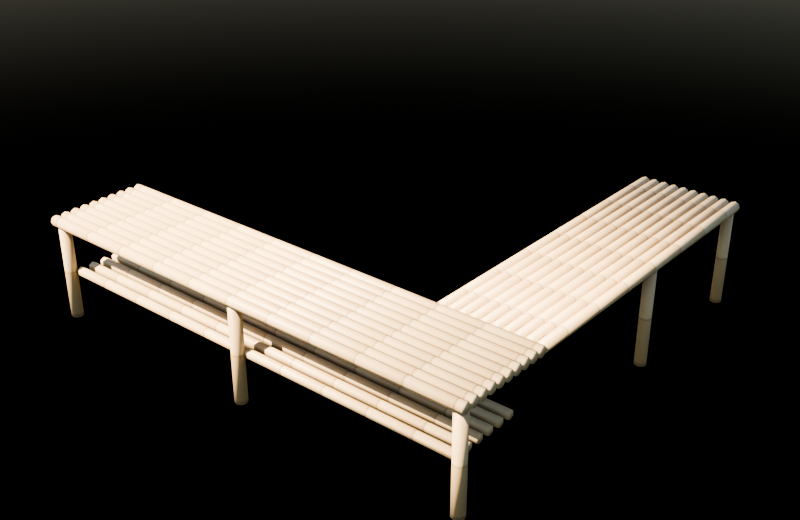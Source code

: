 # Source: 06_Meja_Bambu_L.blend  (saved by Blender 5.2.45; exported with 4.5.12 LTS)
import bpy
from mathutils import Matrix  # noqa: F401  (used for matrix-valued properties, if any)

bpy.ops.wm.read_factory_settings(use_empty=True)
scene = bpy.context.scene
scene.name = 'Scene'

# ---- collections
col_06_meja_bambu_l = bpy.data.collections.new('06_Meja_Bambu_L'); scene.collection.children.link(col_06_meja_bambu_l)

# ---- materials (node trees are filled in below, after node groups)
mat_bambu_horizontal_x = bpy.data.materials.new('Bambu_Horizontal_X')
mat_bambu_horizontal_y = bpy.data.materials.new('Bambu_Horizontal_Y')
mat_bambu_tegak = bpy.data.materials.new('Bambu_Tegak')

# ---- material node trees
mat_bambu_horizontal_x.use_nodes = True; mat_bambu_horizontal_x.node_tree.nodes.clear()
_N = mat_bambu_horizontal_x.node_tree.nodes; _L = mat_bambu_horizontal_x.node_tree.links
n0 = _N.new('ShaderNodeBsdfPrincipled'); n0.name = 'Principled BSDF'; n0.location = (-200, 100)
n0.inputs[10].default_value = 0.005
n1 = _N.new('ShaderNodeOutputMaterial'); n1.name = 'Material Output'; n1.location = (200, 100)
n2 = _N.new('ShaderNodeTexCoord'); n2.name = 'Texture Coordinate'; n2.location = (0, 0)
n3 = _N.new('ShaderNodeTexWave'); n3.name = 'Wave Texture'; n3.location = (0, 0)
n3.width = 160
n3.wave_profile = 'SAW'
n3.inputs[1].default_value = 0.9
n4 = _N.new('ShaderNodeValToRGB'); n4.name = 'Color Ramp'; n4.location = (0, 0)
while len(n4.color_ramp.elements) > 1: n4.color_ramp.elements.remove(n4.color_ramp.elements[-1])
n4.color_ramp.elements[0].position = 0.0; n4.color_ramp.elements[0].color = (0.224, 0.1512, 0.0704, 1.0)
_e = n4.color_ramp.elements.new(0.05); _e.color = (0.56, 0.42, 0.22, 1.0)
_e = n4.color_ramp.elements.new(0.96); _e.color = (0.4592, 0.3276, 0.1584, 1.0)
n5 = _N.new('ShaderNodeBump'); n5.name = 'Bump'; n5.location = (0, 0)
n5.inputs[0].default_value = 0.25
_L.new(n0.outputs[0], n1.inputs[0])
_L.new(n2.outputs[3], n3.inputs[0])
_L.new(n3.outputs[1], n4.inputs[0])
_L.new(n4.outputs[0], n0.inputs[0])
_L.new(n3.outputs[1], n5.inputs[3])
_L.new(n5.outputs[0], n0.inputs[5])
n1.is_active_output = True
mat_bambu_horizontal_y.use_nodes = True; mat_bambu_horizontal_y.node_tree.nodes.clear()
_N = mat_bambu_horizontal_y.node_tree.nodes; _L = mat_bambu_horizontal_y.node_tree.links
n0 = _N.new('ShaderNodeBsdfPrincipled'); n0.name = 'Principled BSDF'; n0.location = (-200, 100)
n0.inputs[10].default_value = 0.005
n1 = _N.new('ShaderNodeOutputMaterial'); n1.name = 'Material Output'; n1.location = (200, 100)
n2 = _N.new('ShaderNodeTexCoord'); n2.name = 'Texture Coordinate'; n2.location = (0, 0)
n3 = _N.new('ShaderNodeTexWave'); n3.name = 'Wave Texture'; n3.location = (0, 0)
n3.width = 160
n3.bands_direction = 'Y'
n3.wave_profile = 'SAW'
n3.inputs[1].default_value = 0.9
n4 = _N.new('ShaderNodeValToRGB'); n4.name = 'Color Ramp'; n4.location = (0, 0)
while len(n4.color_ramp.elements) > 1: n4.color_ramp.elements.remove(n4.color_ramp.elements[-1])
n4.color_ramp.elements[0].position = 0.0; n4.color_ramp.elements[0].color = (0.224, 0.1512, 0.0704, 1.0)
_e = n4.color_ramp.elements.new(0.05); _e.color = (0.56, 0.42, 0.22, 1.0)
_e = n4.color_ramp.elements.new(0.96); _e.color = (0.4592, 0.3276, 0.1584, 1.0)
n5 = _N.new('ShaderNodeBump'); n5.name = 'Bump'; n5.location = (0, 0)
n5.inputs[0].default_value = 0.25
_L.new(n0.outputs[0], n1.inputs[0])
_L.new(n2.outputs[3], n3.inputs[0])
_L.new(n3.outputs[1], n4.inputs[0])
_L.new(n4.outputs[0], n0.inputs[0])
_L.new(n3.outputs[1], n5.inputs[3])
_L.new(n5.outputs[0], n0.inputs[5])
n1.is_active_output = True
mat_bambu_tegak.use_nodes = True; mat_bambu_tegak.node_tree.nodes.clear()
_N = mat_bambu_tegak.node_tree.nodes; _L = mat_bambu_tegak.node_tree.links
n0 = _N.new('ShaderNodeBsdfPrincipled'); n0.name = 'Principled BSDF'; n0.location = (-200, 100)
n0.inputs[10].default_value = 0.005
n1 = _N.new('ShaderNodeOutputMaterial'); n1.name = 'Material Output'; n1.location = (200, 100)
n2 = _N.new('ShaderNodeTexCoord'); n2.name = 'Texture Coordinate'; n2.location = (0, 0)
n3 = _N.new('ShaderNodeTexWave'); n3.name = 'Wave Texture'; n3.location = (0, 0)
n3.width = 160
n3.bands_direction = 'Z'
n3.wave_profile = 'SAW'
n3.inputs[1].default_value = 0.9
n4 = _N.new('ShaderNodeValToRGB'); n4.name = 'Color Ramp'; n4.location = (0, 0)
while len(n4.color_ramp.elements) > 1: n4.color_ramp.elements.remove(n4.color_ramp.elements[-1])
n4.color_ramp.elements[0].position = 0.0; n4.color_ramp.elements[0].color = (0.208, 0.1404, 0.064, 1.0)
_e = n4.color_ramp.elements.new(0.05); _e.color = (0.52, 0.39, 0.2, 1.0)
_e = n4.color_ramp.elements.new(0.96); _e.color = (0.4264, 0.3042, 0.144, 1.0)
n5 = _N.new('ShaderNodeBump'); n5.name = 'Bump'; n5.location = (0, 0)
n5.inputs[0].default_value = 0.25
_L.new(n0.outputs[0], n1.inputs[0])
_L.new(n2.outputs[3], n3.inputs[0])
_L.new(n3.outputs[1], n4.inputs[0])
_L.new(n4.outputs[0], n0.inputs[0])
_L.new(n3.outputs[1], n5.inputs[3])
_L.new(n5.outputs[0], n0.inputs[5])
n1.is_active_output = True

# ---- world
world_world = bpy.data.worlds.new('World'); scene.world = world_world
world_world.use_nodes = True; world_world.node_tree.nodes.clear()
_N = world_world.node_tree.nodes; _L = world_world.node_tree.links
n0 = _N.new('ShaderNodeTexSky'); n0.name = 'Sky Texture'; n0.location = (0, 0)
n0.width = 160
n0.sun_elevation = 0.8378
n0.sun_rotation = 3.665
n0.altitude = 100.0
n1 = _N.new('ShaderNodeBackground'); n1.name = 'Background'; n1.location = (0, 0)
n1.inputs[1].default_value = 0.22
n2 = _N.new('ShaderNodeOutputWorld'); n2.name = 'World Output'; n2.location = (0, 0)
_L.new(n0.outputs[0], n1.inputs[0])
_L.new(n1.outputs[0], n2.inputs[0])
n2.is_active_output = True
world_world.color = (0.05088, 0.05088, 0.05088)
world_world.sun_shadow_jitter_overblur = 0.0

# ---- meshes
me_meja_l_sisi_depan = bpy.data.meshes.new('Meja_L_Sisi_Depan')
me_meja_l_sisi_depan.from_pydata([(-1.8, -0.36, 0.2375), (1.8, -0.36, 0.2375), (-1.8, -0.3317, 0.2258), (1.8, -0.3317, 0.2258), (-1.8, -0.32, 0.1975), (1.8, -0.32, 0.1975), (-1.8, -0.3317, 0.1692), (1.8, -0.3317, 0.1692), (-1.8, -0.36, 0.1575), (1.8, -0.36, 0.1575), (-1.8, -0.3883, 0.1692), (1.8, -0.3883, 0.1692), (-1.8, -0.4, 0.1975), (1.8, -0.4, 0.1975), (-1.8, -0.3883, 0.2258), (1.8, -0.3883, 0.2258), (-1.8, -0.28, 0.2375), (1.8, -0.28, 0.2375), (-1.8, -0.2517, 0.2258), (1.8, -0.2517, 0.2258), (-1.8, -0.24, 0.1975), (1.8, -0.24, 0.1975), (-1.8, -0.2517, 0.1692), (1.8, -0.2517, 0.1692), (-1.8, -0.28, 0.1575), (1.8, -0.28, 0.1575), (-1.8, -0.3083, 0.1692), (1.8, -0.3083, 0.1692), (-1.8, -0.32, 0.1975), (1.8, -0.32, 0.1975), (-1.8, -0.3083, 0.2258), (1.8, -0.3083, 0.2258), (-1.8, -0.2, 0.2375), (1.8, -0.2, 0.2375), (-1.8, -0.1717, 0.2258), (1.8, -0.1717, 0.2258), (-1.8, -0.16, 0.1975), (1.8, -0.16, 0.1975), (-1.8, -0.1717, 0.1692), (1.8, -0.1717, 0.1692), (-1.8, -0.2, 0.1575), (1.8, -0.2, 0.1575), (-1.8, -0.2283, 0.1692), (1.8, -0.2283, 0.1692), (-1.8, -0.24, 0.1975), (1.8, -0.24, 0.1975), (-1.8, -0.2283, 0.2258), (1.8, -0.2283, 0.2258), (-1.8, -0.12, 0.2375), (1.8, -0.12, 0.2375), (-1.8, -0.09172, 0.2258), (1.8, -0.09172, 0.2258), (-1.8, -0.08, 0.1975), (1.8, -0.08, 0.1975), (-1.8, -0.09172, 0.1692), (1.8, -0.09172, 0.1692), (-1.8, -0.12, 0.1575), (1.8, -0.12, 0.1575), (-1.8, -0.1483, 0.1692), (1.8, -0.1483, 0.1692), (-1.8, -0.16, 0.1975), (1.8, -0.16, 0.1975), (-1.8, -0.1483, 0.2258), (1.8, -0.1483, 0.2258), (-1.8, -0.04, 0.2375), (1.8, -0.04, 0.2375), (-1.8, -0.01172, 0.2258), (1.8, -0.01172, 0.2258), (-1.8, 2.384e-07, 0.1975), (1.8, 2.384e-07, 0.1975), (-1.8, -0.01172, 0.1692), (1.8, -0.01172, 0.1692), (-1.8, -0.04, 0.1575), (1.8, -0.04, 0.1575), (-1.8, -0.06828, 0.1692), (1.8, -0.06828, 0.1692), (-1.8, -0.08, 0.1975), (1.8, -0.08, 0.1975), (-1.8, -0.06828, 0.2258), (1.8, -0.06828, 0.2258), (-1.8, 0.04, 0.2375), (1.8, 0.04, 0.2375), (-1.8, 0.06828, 0.2258), (1.8, 0.06828, 0.2258), (-1.8, 0.08, 0.1975), (1.8, 0.08, 0.1975), (-1.8, 0.06828, 0.1692), (1.8, 0.06828, 0.1692), (-1.8, 0.04, 0.1575), (1.8, 0.04, 0.1575), (-1.8, 0.01172, 0.1692), (1.8, 0.01172, 0.1692), (-1.8, 2.384e-07, 0.1975), (1.8, 2.384e-07, 0.1975), (-1.8, 0.01172, 0.2258), (1.8, 0.01172, 0.2258), (-1.8, 0.12, 0.2375), (1.8, 0.12, 0.2375), (-1.8, 0.1483, 0.2258), (1.8, 0.1483, 0.2258), (-1.8, 0.16, 0.1975), (1.8, 0.16, 0.1975), (-1.8, 0.1483, 0.1692), (1.8, 0.1483, 0.1692), (-1.8, 0.12, 0.1575), (1.8, 0.12, 0.1575), (-1.8, 0.09172, 0.1692), (1.8, 0.09172, 0.1692), (-1.8, 0.08, 0.1975), (1.8, 0.08, 0.1975), (-1.8, 0.09172, 0.2258), (1.8, 0.09172, 0.2258), (-1.8, 0.2, 0.2375), (1.8, 0.2, 0.2375), (-1.8, 0.2283, 0.2258), (1.8, 0.2283, 0.2258), (-1.8, 0.24, 0.1975), (1.8, 0.24, 0.1975), (-1.8, 0.2283, 0.1692), (1.8, 0.2283, 0.1692), (-1.8, 0.2, 0.1575), (1.8, 0.2, 0.1575), (-1.8, 0.1717, 0.1692), (1.8, 0.1717, 0.1692), (-1.8, 0.16, 0.1975), (1.8, 0.16, 0.1975), (-1.8, 0.1717, 0.2258), (1.8, 0.1717, 0.2258), (-1.8, 0.28, 0.2375), (1.8, 0.28, 0.2375), (-1.8, 0.3083, 0.2258), (1.8, 0.3083, 0.2258), (-1.8, 0.32, 0.1975), (1.8, 0.32, 0.1975), (-1.8, 0.3083, 0.1692), (1.8, 0.3083, 0.1692), (-1.8, 0.28, 0.1575), (1.8, 0.28, 0.1575), (-1.8, 0.2517, 0.1692), (1.8, 0.2517, 0.1692), (-1.8, 0.24, 0.1975), (1.8, 0.24, 0.1975), (-1.8, 0.2517, 0.2258), (1.8, 0.2517, 0.2258), (-1.8, 0.36, 0.2375), (1.8, 0.36, 0.2375), (-1.8, 0.3883, 0.2258), (1.8, 0.3883, 0.2258), (-1.8, 0.4, 0.1975), (1.8, 0.4, 0.1975), (-1.8, 0.3883, 0.1692), (1.8, 0.3883, 0.1692), (-1.8, 0.36, 0.1575), (1.8, 0.36, 0.1575), (-1.8, 0.3317, 0.1692), (1.8, 0.3317, 0.1692), (-1.8, 0.32, 0.1975), (1.8, 0.32, 0.1975), (-1.8, 0.3317, 0.2258), (1.8, 0.3317, 0.2258), (-1.7, -0.28, -0.1675), (1.7, -0.28, -0.1675), (-1.7, -0.2497, -0.185), (1.7, -0.2497, -0.185), (-1.7, -0.2497, -0.22), (1.7, -0.2497, -0.22), (-1.7, -0.28, -0.2375), (1.7, -0.28, -0.2375), (-1.7, -0.3103, -0.22), (1.7, -0.3103, -0.22), (-1.7, -0.3103, -0.185), (1.7, -0.3103, -0.185), (-1.7, -0.18, -0.1675), (1.7, -0.18, -0.1675), (-1.7, -0.1497, -0.185), (1.7, -0.1497, -0.185), (-1.7, -0.1497, -0.22), (1.7, -0.1497, -0.22), (-1.7, -0.18, -0.2375), (1.7, -0.18, -0.2375), (-1.7, -0.2103, -0.22), (1.7, -0.2103, -0.22), (-1.7, -0.2103, -0.185), (1.7, -0.2103, -0.185), (-1.7, -0.08, -0.1675), (1.7, -0.08, -0.1675), (-1.7, -0.04969, -0.185), (1.7, -0.04969, -0.185), (-1.7, -0.04969, -0.22), (1.7, -0.04969, -0.22), (-1.7, -0.08, -0.2375), (1.7, -0.08, -0.2375), (-1.7, -0.1103, -0.22), (1.7, -0.1103, -0.22), (-1.7, -0.1103, -0.185), (1.7, -0.1103, -0.185), (-1.7, 0.02, -0.1675), (1.7, 0.02, -0.1675), (-1.7, 0.05031, -0.185), (1.7, 0.05031, -0.185), (-1.7, 0.05031, -0.22), (1.7, 0.05031, -0.22), (-1.7, 0.02, -0.2375), (1.7, 0.02, -0.2375), (-1.7, -0.01031, -0.22), (1.7, -0.01031, -0.22), (-1.7, -0.01031, -0.185), (1.7, -0.01031, -0.185), (-1.7, 0.12, -0.1675), (1.7, 0.12, -0.1675), (-1.7, 0.1503, -0.185), (1.7, 0.1503, -0.185), (-1.7, 0.1503, -0.22), (1.7, 0.1503, -0.22), (-1.7, 0.12, -0.2375), (1.7, 0.12, -0.2375), (-1.7, 0.08969, -0.22), (1.7, 0.08969, -0.22), (-1.7, 0.08969, -0.185), (1.7, 0.08969, -0.185), (-1.7, 0.22, -0.1675), (1.7, 0.22, -0.1675), (-1.7, 0.2503, -0.185), (1.7, 0.2503, -0.185), (-1.7, 0.2503, -0.22), (1.7, 0.2503, -0.22), (-1.7, 0.22, -0.2375), (1.7, 0.22, -0.2375), (-1.7, 0.1897, -0.22), (1.7, 0.1897, -0.22), (-1.7, 0.1897, -0.185), (1.7, 0.1897, -0.185)], [], [(50, 51, 53, 52), (0, 1, 3, 2), (24, 25, 27, 26), (18, 19, 21, 20), (2, 3, 5, 4), (22, 23, 25, 24), (102, 103, 105, 104), (4, 5, 7, 6), (86, 87, 89, 88), (80, 81, 83, 82), (6, 7, 9, 8), (56, 57, 59, 58), (16, 17, 19, 18), (8, 9, 11, 10), (20, 21, 23, 22), (48, 49, 51, 50), (10, 11, 13, 12), (3, 1, 15, 13, 11, 9, 7, 5), (54, 55, 57, 56), (12, 13, 15, 14), (32, 33, 35, 34), (38, 39, 41, 40), (14, 15, 1, 0), (0, 2, 4, 6, 8, 10, 12, 14), (96, 97, 99, 98), (36, 37, 39, 38), (26, 27, 29, 28), (118, 119, 121, 120), (20, 22, 24, 26, 28, 30, 16, 18), (28, 29, 31, 30), (34, 35, 37, 36), (40, 41, 43, 42), (30, 31, 17, 16), (27, 25, 23, 21, 19, 17, 31, 29), (52, 53, 55, 54), (134, 135, 137, 136), (42, 43, 45, 44), (37, 35, 33, 47, 45, 43, 41, 39), (112, 113, 115, 114), (44, 45, 47, 46), (64, 65, 67, 66), (70, 71, 73, 72), (46, 47, 33, 32), (38, 40, 42, 44, 46, 32, 34, 36), (150, 151, 153, 152), (68, 69, 71, 70), (58, 59, 61, 60), (128, 129, 131, 130), (54, 56, 58, 60, 62, 48, 50, 52), (60, 61, 63, 62), (66, 67, 69, 68), (72, 73, 75, 74), (62, 63, 49, 48), (57, 55, 53, 51, 49, 63, 61, 59), (166, 167, 169, 168), (84, 85, 87, 86), (74, 75, 77, 76), (144, 145, 147, 146), (66, 68, 70, 72, 74, 76, 78, 64), (76, 77, 79, 78), (82, 83, 85, 84), (88, 89, 91, 90), (78, 79, 65, 64), (73, 71, 69, 67, 65, 79, 77, 75), (184, 185, 187, 186), (100, 101, 103, 102), (90, 91, 93, 92), (160, 161, 163, 162), (88, 90, 92, 94, 80, 82, 84, 86), (92, 93, 95, 94), (98, 99, 101, 100), (104, 105, 107, 106), (94, 95, 81, 80), (89, 87, 85, 83, 81, 95, 93, 91), (174, 175, 177, 176), (116, 117, 119, 118), (106, 107, 109, 108), (98, 100, 102, 104, 106, 108, 110, 96), (108, 109, 111, 110), (114, 115, 117, 116), (120, 121, 123, 122), (110, 111, 97, 96), (105, 103, 101, 99, 97, 111, 109, 107), (200, 201, 203, 202), (132, 133, 135, 134), (122, 123, 125, 124), (176, 177, 179, 178), (114, 116, 118, 120, 122, 124, 126, 112), (124, 125, 127, 126), (130, 131, 133, 132), (136, 137, 139, 138), (126, 127, 113, 112), (121, 119, 117, 115, 113, 127, 125, 123), (162, 164, 166, 168, 170, 160), (148, 149, 151, 150), (138, 139, 141, 140), (172, 173, 175, 174), (130, 132, 134, 136, 138, 140, 142, 128), (140, 141, 143, 142), (146, 147, 149, 148), (152, 153, 155, 154), (142, 143, 129, 128), (137, 135, 133, 131, 129, 143, 141, 139), (196, 197, 199, 198), (164, 165, 167, 166), (154, 155, 157, 156), (198, 199, 201, 200), (146, 148, 150, 152, 154, 156, 158, 144), (156, 157, 159, 158), (162, 163, 165, 164), (168, 169, 171, 170), (158, 159, 145, 144), (153, 151, 149, 147, 145, 159, 157, 155), (208, 209, 211, 210), (170, 171, 161, 160), (169, 167, 165, 163, 161, 171), (178, 179, 181, 180), (179, 177, 175, 173, 183, 181), (212, 213, 215, 214), (180, 181, 183, 182), (188, 189, 191, 190), (186, 187, 189, 188), (182, 183, 173, 172), (176, 178, 180, 182, 172, 174), (190, 191, 193, 192), (224, 225, 227, 226), (190, 192, 194, 184, 186, 188), (192, 193, 195, 194), (210, 211, 213, 212), (220, 221, 223, 222), (194, 195, 185, 184), (191, 189, 187, 185, 195, 193), (202, 203, 205, 204), (200, 202, 204, 206, 196, 198), (204, 205, 207, 206), (222, 223, 225, 224), (206, 207, 197, 196), (203, 201, 199, 197, 207, 205), (214, 215, 217, 216), (214, 216, 218, 208, 210, 212), (216, 217, 219, 218), (218, 219, 209, 208), (215, 213, 211, 209, 219, 217), (226, 227, 229, 228), (226, 228, 230, 220, 222, 224), (228, 229, 231, 230), (230, 231, 221, 220), (227, 225, 223, 221, 231, 229)])
me_meja_l_sisi_depan.polygons.foreach_set('use_smooth', [True] * 148)
me_meja_l_sisi_depan.materials.append(mat_bambu_horizontal_x)
me_meja_l_sisi_depan.update()
me_meja_l_sisi_samping = bpy.data.meshes.new('Meja_L_Sisi_Samping')
me_meja_l_sisi_samping.from_pydata([(-0.36, -1.26, 0.04), (-0.36, 1.26, 0.04), (-0.3883, -1.26, 0.02828), (-0.3883, 1.26, 0.02828), (-0.4, -1.26, 0.0), (-0.4, 1.26, 0.0), (-0.3883, -1.26, -0.02828), (-0.3883, 1.26, -0.02828), (-0.36, -1.26, -0.04), (-0.36, 1.26, -0.04), (-0.3317, -1.26, -0.02828), (-0.3317, 1.26, -0.02828), (-0.32, -1.26, 0.0), (-0.32, 1.26, 0.0), (-0.3317, -1.26, 0.02828), (-0.3317, 1.26, 0.02828), (-0.28, -1.26, 0.04), (-0.28, 1.26, 0.04), (-0.3083, -1.26, 0.02828), (-0.3083, 1.26, 0.02828), (-0.32, -1.26, 0.0), (-0.32, 1.26, 0.0), (-0.3083, -1.26, -0.02828), (-0.3083, 1.26, -0.02828), (-0.28, -1.26, -0.04), (-0.28, 1.26, -0.04), (-0.2517, -1.26, -0.02828), (-0.2517, 1.26, -0.02828), (-0.24, -1.26, 0.0), (-0.24, 1.26, 0.0), (-0.2517, -1.26, 0.02828), (-0.2517, 1.26, 0.02828), (-0.2, -1.26, 0.04), (-0.2, 1.26, 0.04), (-0.2283, -1.26, 0.02828), (-0.2283, 1.26, 0.02828), (-0.24, -1.26, 0.0), (-0.24, 1.26, 0.0), (-0.2283, -1.26, -0.02828), (-0.2283, 1.26, -0.02828), (-0.2, -1.26, -0.04), (-0.2, 1.26, -0.04), (-0.1717, -1.26, -0.02828), (-0.1717, 1.26, -0.02828), (-0.16, -1.26, 0.0), (-0.16, 1.26, 0.0), (-0.1717, -1.26, 0.02828), (-0.1717, 1.26, 0.02828), (-0.12, -1.26, 0.04), (-0.12, 1.26, 0.04), (-0.1483, -1.26, 0.02828), (-0.1483, 1.26, 0.02828), (-0.16, -1.26, 0.0), (-0.16, 1.26, 0.0), (-0.1483, -1.26, -0.02828), (-0.1483, 1.26, -0.02828), (-0.12, -1.26, -0.04), (-0.12, 1.26, -0.04), (-0.09172, -1.26, -0.02828), (-0.09172, 1.26, -0.02828), (-0.08, -1.26, 0.0), (-0.08, 1.26, 0.0), (-0.09172, -1.26, 0.02828), (-0.09172, 1.26, 0.02828), (-0.04, -1.26, 0.04), (-0.04, 1.26, 0.04), (-0.06828, -1.26, 0.02828), (-0.06828, 1.26, 0.02828), (-0.08, -1.26, 0.0), (-0.08, 1.26, 0.0), (-0.06828, -1.26, -0.02828), (-0.06828, 1.26, -0.02828), (-0.04, -1.26, -0.04), (-0.04, 1.26, -0.04), (-0.01172, -1.26, -0.02828), (-0.01172, 1.26, -0.02828), (0.0, -1.26, 0.0), (0.0, 1.26, 0.0), (-0.01172, -1.26, 0.02828), (-0.01172, 1.26, 0.02828), (0.04, -1.26, 0.04), (0.04, 1.26, 0.04), (0.01172, -1.26, 0.02828), (0.01172, 1.26, 0.02828), (0.0, -1.26, 0.0), (0.0, 1.26, 0.0), (0.01172, -1.26, -0.02828), (0.01172, 1.26, -0.02828), (0.04, -1.26, -0.04), (0.04, 1.26, -0.04), (0.06828, -1.26, -0.02828), (0.06828, 1.26, -0.02828), (0.08, -1.26, 0.0), (0.08, 1.26, 0.0), (0.06828, -1.26, 0.02828), (0.06828, 1.26, 0.02828), (0.12, -1.26, 0.04), (0.12, 1.26, 0.04), (0.09172, -1.26, 0.02828), (0.09172, 1.26, 0.02828), (0.08, -1.26, 0.0), (0.08, 1.26, 0.0), (0.09172, -1.26, -0.02828), (0.09172, 1.26, -0.02828), (0.12, -1.26, -0.04), (0.12, 1.26, -0.04), (0.1483, -1.26, -0.02828), (0.1483, 1.26, -0.02828), (0.16, -1.26, 0.0), (0.16, 1.26, 0.0), (0.1483, -1.26, 0.02828), (0.1483, 1.26, 0.02828), (0.2, -1.26, 0.04), (0.2, 1.26, 0.04), (0.1717, -1.26, 0.02828), (0.1717, 1.26, 0.02828), (0.16, -1.26, 0.0), (0.16, 1.26, 0.0), (0.1717, -1.26, -0.02828), (0.1717, 1.26, -0.02828), (0.2, -1.26, -0.04), (0.2, 1.26, -0.04), (0.2283, -1.26, -0.02828), (0.2283, 1.26, -0.02828), (0.24, -1.26, 0.0), (0.24, 1.26, 0.0), (0.2283, -1.26, 0.02828), (0.2283, 1.26, 0.02828), (0.28, -1.26, 0.04), (0.28, 1.26, 0.04), (0.2517, -1.26, 0.02828), (0.2517, 1.26, 0.02828), (0.24, -1.26, 0.0), (0.24, 1.26, 0.0), (0.2517, -1.26, -0.02828), (0.2517, 1.26, -0.02828), (0.28, -1.26, -0.04), (0.28, 1.26, -0.04), (0.3083, -1.26, -0.02828), (0.3083, 1.26, -0.02828), (0.32, -1.26, 0.0), (0.32, 1.26, 0.0), (0.3083, -1.26, 0.02828), (0.3083, 1.26, 0.02828), (0.36, -1.26, 0.04), (0.36, 1.26, 0.04), (0.3317, -1.26, 0.02828), (0.3317, 1.26, 0.02828), (0.32, -1.26, 0.0), (0.32, 1.26, 0.0), (0.3317, -1.26, -0.02828), (0.3317, 1.26, -0.02828), (0.36, -1.26, -0.04), (0.36, 1.26, -0.04), (0.3883, -1.26, -0.02828), (0.3883, 1.26, -0.02828), (0.4, -1.26, 0.0), (0.4, 1.26, 0.0), (0.3883, -1.26, 0.02828), (0.3883, 1.26, 0.02828)], [], [(50, 51, 53, 52), (0, 1, 3, 2), (24, 25, 27, 26), (18, 19, 21, 20), (2, 3, 5, 4), (22, 23, 25, 24), (102, 103, 105, 104), (4, 5, 7, 6), (86, 87, 89, 88), (80, 81, 83, 82), (6, 7, 9, 8), (56, 57, 59, 58), (16, 17, 19, 18), (8, 9, 11, 10), (20, 21, 23, 22), (48, 49, 51, 50), (10, 11, 13, 12), (3, 1, 15, 13, 11, 9, 7, 5), (54, 55, 57, 56), (12, 13, 15, 14), (32, 33, 35, 34), (38, 39, 41, 40), (14, 15, 1, 0), (0, 2, 4, 6, 8, 10, 12, 14), (96, 97, 99, 98), (36, 37, 39, 38), (26, 27, 29, 28), (118, 119, 121, 120), (20, 22, 24, 26, 28, 30, 16, 18), (28, 29, 31, 30), (34, 35, 37, 36), (40, 41, 43, 42), (30, 31, 17, 16), (27, 25, 23, 21, 19, 17, 31, 29), (52, 53, 55, 54), (134, 135, 137, 136), (42, 43, 45, 44), (37, 35, 33, 47, 45, 43, 41, 39), (112, 113, 115, 114), (44, 45, 47, 46), (64, 65, 67, 66), (70, 71, 73, 72), (46, 47, 33, 32), (38, 40, 42, 44, 46, 32, 34, 36), (150, 151, 153, 152), (68, 69, 71, 70), (58, 59, 61, 60), (128, 129, 131, 130), (54, 56, 58, 60, 62, 48, 50, 52), (60, 61, 63, 62), (66, 67, 69, 68), (72, 73, 75, 74), (62, 63, 49, 48), (57, 55, 53, 51, 49, 63, 61, 59), (84, 85, 87, 86), (74, 75, 77, 76), (144, 145, 147, 146), (66, 68, 70, 72, 74, 76, 78, 64), (76, 77, 79, 78), (82, 83, 85, 84), (88, 89, 91, 90), (78, 79, 65, 64), (73, 71, 69, 67, 65, 79, 77, 75), (100, 101, 103, 102), (90, 91, 93, 92), (88, 90, 92, 94, 80, 82, 84, 86), (92, 93, 95, 94), (98, 99, 101, 100), (104, 105, 107, 106), (94, 95, 81, 80), (89, 87, 85, 83, 81, 95, 93, 91), (116, 117, 119, 118), (106, 107, 109, 108), (98, 100, 102, 104, 106, 108, 110, 96), (108, 109, 111, 110), (114, 115, 117, 116), (120, 121, 123, 122), (110, 111, 97, 96), (105, 103, 101, 99, 97, 111, 109, 107), (132, 133, 135, 134), (122, 123, 125, 124), (114, 116, 118, 120, 122, 124, 126, 112), (124, 125, 127, 126), (130, 131, 133, 132), (136, 137, 139, 138), (126, 127, 113, 112), (121, 119, 117, 115, 113, 127, 125, 123), (148, 149, 151, 150), (138, 139, 141, 140), (130, 132, 134, 136, 138, 140, 142, 128), (140, 141, 143, 142), (146, 147, 149, 148), (152, 153, 155, 154), (142, 143, 129, 128), (137, 135, 133, 131, 129, 143, 141, 139), (154, 155, 157, 156), (146, 148, 150, 152, 154, 156, 158, 144), (156, 157, 159, 158), (158, 159, 145, 144), (153, 151, 149, 147, 145, 159, 157, 155)])
me_meja_l_sisi_samping.polygons.foreach_set('use_smooth', [True] * 100)
me_meja_l_sisi_samping.materials.append(mat_bambu_horizontal_y)
me_meja_l_sisi_samping.update()
me_meja_l_kaki = bpy.data.meshes.new('Meja_L_Kaki')
me_meja_l_kaki.from_pydata([(-1.75, -1.645, -0.36), (-1.75, -1.645, 0.36), (-1.782, -1.632, -0.36), (-1.782, -1.632, 0.36), (-1.795, -1.6, -0.36), (-1.795, -1.6, 0.36), (-1.782, -1.568, -0.36), (-1.782, -1.568, 0.36), (-1.75, -1.555, -0.36), (-1.75, -1.555, 0.36), (-1.718, -1.568, -0.36), (-1.718, -1.568, 0.36), (-1.705, -1.6, -0.36), (-1.705, -1.6, 0.36), (-1.718, -1.632, -0.36), (-1.718, -1.632, 0.36), (-1.75, -0.945, -0.36), (-1.75, -0.945, 0.36), (-1.782, -0.9318, -0.36), (-1.782, -0.9318, 0.36), (-1.795, -0.9, -0.36), (-1.795, -0.9, 0.36), (-1.782, -0.8682, -0.36), (-1.782, -0.8682, 0.36), (-1.75, -0.855, -0.36), (-1.75, -0.855, 0.36), (-1.718, -0.8682, -0.36), (-1.718, -0.8682, 0.36), (-1.705, -0.9, -0.36), (-1.705, -0.9, 0.36), (-1.718, -0.9318, -0.36), (-1.718, -0.9318, 0.36), (0.0, -1.645, -0.36), (0.0, -1.645, 0.36), (-0.03182, -1.632, -0.36), (-0.03182, -1.632, 0.36), (-0.045, -1.6, -0.36), (-0.045, -1.6, 0.36), (-0.03182, -1.568, -0.36), (-0.03182, -1.568, 0.36), (0.0, -1.555, -0.36), (0.0, -1.555, 0.36), (0.03182, -1.568, -0.36), (0.03182, -1.568, 0.36), (0.045, -1.6, -0.36), (0.045, -1.6, 0.36), (0.03182, -1.632, -0.36), (0.03182, -1.632, 0.36), (0.0, -0.945, -0.36), (0.0, -0.945, 0.36), (-0.03182, -0.9318, -0.36), (-0.03182, -0.9318, 0.36), (-0.045, -0.9, -0.36), (-0.045, -0.9, 0.36), (-0.03182, -0.8682, -0.36), (-0.03182, -0.8682, 0.36), (0.0, -0.855, -0.36), (0.0, -0.855, 0.36), (0.03182, -0.8682, -0.36), (0.03182, -0.8682, 0.36), (0.045, -0.9, -0.36), (0.045, -0.9, 0.36), (0.03182, -0.9318, -0.36), (0.03182, -0.9318, 0.36), (1.75, -1.645, -0.36), (1.75, -1.645, 0.36), (1.718, -1.632, -0.36), (1.718, -1.632, 0.36), (1.705, -1.6, -0.36), (1.705, -1.6, 0.36), (1.718, -1.568, -0.36), (1.718, -1.568, 0.36), (1.75, -1.555, -0.36), (1.75, -1.555, 0.36), (1.782, -1.568, -0.36), (1.782, -1.568, 0.36), (1.795, -1.6, -0.36), (1.795, -1.6, 0.36), (1.782, -1.632, -0.36), (1.782, -1.632, 0.36), (1.1, -0.945, -0.36), (1.1, -0.945, 0.36), (1.068, -0.9318, -0.36), (1.068, -0.9318, 0.36), (1.055, -0.9, -0.36), (1.055, -0.9, 0.36), (1.068, -0.8682, -0.36), (1.068, -0.8682, 0.36), (1.1, -0.855, -0.36), (1.1, -0.855, 0.36), (1.132, -0.8682, -0.36), (1.132, -0.8682, 0.36), (1.145, -0.9, -0.36), (1.145, -0.9, 0.36), (1.132, -0.9318, -0.36), (1.132, -0.9318, 0.36), (1.75, 0.405, -0.36), (1.75, 0.405, 0.36), (1.718, 0.4182, -0.36), (1.718, 0.4182, 0.36), (1.705, 0.45, -0.36), (1.705, 0.45, 0.36), (1.718, 0.4818, -0.36), (1.718, 0.4818, 0.36), (1.75, 0.495, -0.36), (1.75, 0.495, 0.36), (1.782, 0.4818, -0.36), (1.782, 0.4818, 0.36), (1.795, 0.45, -0.36), (1.795, 0.45, 0.36), (1.782, 0.4182, -0.36), (1.782, 0.4182, 0.36), (1.1, 0.405, -0.36), (1.1, 0.405, 0.36), (1.068, 0.4182, -0.36), (1.068, 0.4182, 0.36), (1.055, 0.45, -0.36), (1.055, 0.45, 0.36), (1.068, 0.4818, -0.36), (1.068, 0.4818, 0.36), (1.1, 0.495, -0.36), (1.1, 0.495, 0.36), (1.132, 0.4818, -0.36), (1.132, 0.4818, 0.36), (1.145, 0.45, -0.36), (1.145, 0.45, 0.36), (1.132, 0.4182, -0.36), (1.132, 0.4182, 0.36), (1.75, 1.555, -0.36), (1.75, 1.555, 0.36), (1.718, 1.568, -0.36), (1.718, 1.568, 0.36), (1.705, 1.6, -0.36), (1.705, 1.6, 0.36), (1.718, 1.632, -0.36), (1.718, 1.632, 0.36), (1.75, 1.645, -0.36), (1.75, 1.645, 0.36), (1.782, 1.632, -0.36), (1.782, 1.632, 0.36), (1.795, 1.6, -0.36), (1.795, 1.6, 0.36), (1.782, 1.568, -0.36), (1.782, 1.568, 0.36), (1.1, 1.555, -0.36), (1.1, 1.555, 0.36), (1.068, 1.568, -0.36), (1.068, 1.568, 0.36), (1.055, 1.6, -0.36), (1.055, 1.6, 0.36), (1.068, 1.632, -0.36), (1.068, 1.632, 0.36), (1.1, 1.645, -0.36), (1.1, 1.645, 0.36), (1.132, 1.632, -0.36), (1.132, 1.632, 0.36), (1.145, 1.6, -0.36), (1.145, 1.6, 0.36), (1.132, 1.568, -0.36), (1.132, 1.568, 0.36)], [], [(50, 51, 53, 52), (0, 1, 3, 2), (24, 25, 27, 26), (18, 19, 21, 20), (2, 3, 5, 4), (22, 23, 25, 24), (102, 103, 105, 104), (4, 5, 7, 6), (86, 87, 89, 88), (80, 81, 83, 82), (6, 7, 9, 8), (56, 57, 59, 58), (16, 17, 19, 18), (8, 9, 11, 10), (20, 21, 23, 22), (48, 49, 51, 50), (10, 11, 13, 12), (3, 1, 15, 13, 11, 9, 7, 5), (54, 55, 57, 56), (12, 13, 15, 14), (32, 33, 35, 34), (38, 39, 41, 40), (14, 15, 1, 0), (0, 2, 4, 6, 8, 10, 12, 14), (96, 97, 99, 98), (36, 37, 39, 38), (26, 27, 29, 28), (118, 119, 121, 120), (20, 22, 24, 26, 28, 30, 16, 18), (28, 29, 31, 30), (34, 35, 37, 36), (40, 41, 43, 42), (30, 31, 17, 16), (27, 25, 23, 21, 19, 17, 31, 29), (52, 53, 55, 54), (134, 135, 137, 136), (42, 43, 45, 44), (37, 35, 33, 47, 45, 43, 41, 39), (112, 113, 115, 114), (44, 45, 47, 46), (64, 65, 67, 66), (70, 71, 73, 72), (46, 47, 33, 32), (38, 40, 42, 44, 46, 32, 34, 36), (150, 151, 153, 152), (68, 69, 71, 70), (58, 59, 61, 60), (128, 129, 131, 130), (54, 56, 58, 60, 62, 48, 50, 52), (60, 61, 63, 62), (66, 67, 69, 68), (72, 73, 75, 74), (62, 63, 49, 48), (57, 55, 53, 51, 49, 63, 61, 59), (84, 85, 87, 86), (74, 75, 77, 76), (144, 145, 147, 146), (66, 68, 70, 72, 74, 76, 78, 64), (76, 77, 79, 78), (82, 83, 85, 84), (88, 89, 91, 90), (78, 79, 65, 64), (73, 71, 69, 67, 65, 79, 77, 75), (100, 101, 103, 102), (90, 91, 93, 92), (88, 90, 92, 94, 80, 82, 84, 86), (92, 93, 95, 94), (98, 99, 101, 100), (104, 105, 107, 106), (94, 95, 81, 80), (89, 87, 85, 83, 81, 95, 93, 91), (116, 117, 119, 118), (106, 107, 109, 108), (98, 100, 102, 104, 106, 108, 110, 96), (108, 109, 111, 110), (114, 115, 117, 116), (120, 121, 123, 122), (110, 111, 97, 96), (105, 103, 101, 99, 97, 111, 109, 107), (132, 133, 135, 134), (122, 123, 125, 124), (114, 116, 118, 120, 122, 124, 126, 112), (124, 125, 127, 126), (130, 131, 133, 132), (136, 137, 139, 138), (126, 127, 113, 112), (121, 119, 117, 115, 113, 127, 125, 123), (148, 149, 151, 150), (138, 139, 141, 140), (130, 132, 134, 136, 138, 140, 142, 128), (140, 141, 143, 142), (146, 147, 149, 148), (152, 153, 155, 154), (142, 143, 129, 128), (137, 135, 133, 131, 129, 143, 141, 139), (154, 155, 157, 156), (146, 148, 150, 152, 154, 156, 158, 144), (156, 157, 159, 158), (158, 159, 145, 144), (153, 151, 149, 147, 145, 159, 157, 155)])
me_meja_l_kaki.polygons.foreach_set('use_smooth', [True] * 100)
me_meja_l_kaki.materials.append(mat_bambu_tegak)
me_meja_l_kaki.update()

# ---- objects
ob_meja_l_sisi_depan = bpy.data.objects.new('Meja_L_Sisi_Depan', me_meja_l_sisi_depan)
ob_meja_l_sisi_samping = bpy.data.objects.new('Meja_L_Sisi_Samping', me_meja_l_sisi_samping)
ob_meja_l_kaki = bpy.data.objects.new('Meja_L_Kaki', me_meja_l_kaki)

# ---- transforms, parenting, visibility, modifiers, constraints
ob_meja_l_sisi_depan.location = (2.4, -2.32, 1.562)
ob_meja_l_sisi_samping.location = (3.81, -0.66, 1.76)
ob_meja_l_kaki.location = (2.4, -1.05, 1.36)

# ---- collection membership
col_06_meja_bambu_l.objects.link(ob_meja_l_sisi_depan)
col_06_meja_bambu_l.objects.link(ob_meja_l_sisi_samping)
col_06_meja_bambu_l.objects.link(ob_meja_l_kaki)

# ---- scene / render settings (as saved in the file)
scene.frame_start = 1; scene.frame_end = 250; scene.frame_set(1)
scene.render.engine = 'CYCLES'
scene.render.resolution_x = 1280
scene.render.resolution_y = 832
scene.render.bake_bias = 0.0
scene.render.bake_samples = 0
scene.render.compositor_device = 'GPU'
scene.cycles.samples = 48
scene.cycles.max_bounces = 5
scene.cycles.diffuse_bounces = 3
scene.cycles.glossy_bounces = 2
scene.cycles.transmission_bounces = 2
scene.eevee.taa_render_samples = 32
scene.eevee.use_volume_custom_range = False
scene.eevee.fast_gi_thickness_near = 0.1
scene.eevee.fast_gi_thickness_far = 0.0
scene.eevee.ray_tracing_options.screen_trace_thickness = 0.1
scene.eevee.use_raytracing = True
scene.view_settings.look = 'AgX - Medium High Contrast'
bpy.context.view_layer.update()

# ---- added for rendering (the .blend has no active camera): camera
cam_auto = bpy.data.cameras.new('AutoCamera')
cam_auto.lens = 50.0
cam_auto.sensor_width = 36.0
cam_auto.clip_end = 1000.0
ob_auto_camera = bpy.data.objects.new('AutoCamera', cam_auto)
scene.collection.objects.link(ob_auto_camera)
ob_auto_camera.location = (7.00277, -6.57732, 5.07822)
ob_auto_camera.rotation_euler = (1.09748, -7.21219e-08, 0.694738)
scene.camera = ob_auto_camera
bpy.context.view_layer.update()
